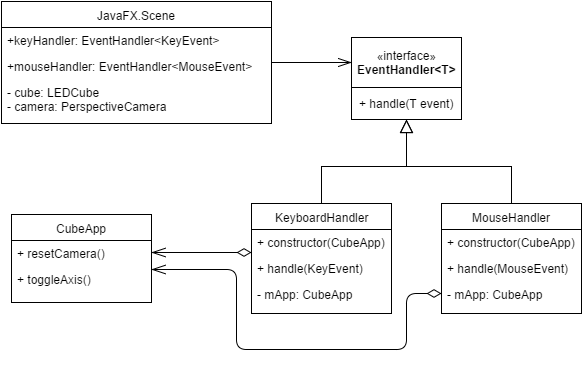

The diagram above was exported from draw.io. Its source (the exported page's mxGraphModel, read from the mxfile embedded in the PNG):
<mxGraphModel dx="946" dy="601" grid="1" gridSize="10" guides="1" tooltips="1" connect="1" arrows="1" fold="1" page="1" pageScale="1" pageWidth="850" pageHeight="1100" math="0" shadow="0">
  <root>
    <mxCell id="0" />
    <mxCell id="1" parent="0" />
    <mxCell id="565120f53a3e709a-2" value="JavaFX.Scene" style="swimlane;html=1;fontStyle=0;childLayout=stackLayout;horizontal=1;startSize=26;fillColor=none;horizontalStack=0;resizeParent=1;resizeLast=0;collapsible=1;marginBottom=0;swimlaneFillColor=#ffffff;" vertex="1" parent="1">
      <mxGeometry x="135" y="92" width="270" height="122" as="geometry" />
    </mxCell>
    <mxCell id="565120f53a3e709a-3" value="+keyHandler: EventHandler&amp;lt;KeyEvent&amp;gt;" style="text;html=1;strokeColor=none;fillColor=none;align=left;verticalAlign=top;spacingLeft=4;spacingRight=4;whiteSpace=wrap;overflow=hidden;rotatable=0;points=[[0,0.5],[1,0.5]];portConstraint=eastwest;" vertex="1" parent="565120f53a3e709a-2">
      <mxGeometry y="26" width="270" height="26" as="geometry" />
    </mxCell>
    <mxCell id="565120f53a3e709a-4" value="+mouseHandler: EventHandler&amp;lt;MouseEvent&amp;gt;&amp;nbsp;" style="text;html=1;strokeColor=none;fillColor=none;align=left;verticalAlign=top;spacingLeft=4;spacingRight=4;whiteSpace=wrap;overflow=hidden;rotatable=0;points=[[0,0.5],[1,0.5]];portConstraint=eastwest;" vertex="1" parent="565120f53a3e709a-2">
      <mxGeometry y="52" width="270" height="26" as="geometry" />
    </mxCell>
    <mxCell id="565120f53a3e709a-5" value="- cube: LEDCube&lt;div&gt;- camera: PerspectiveCamera&lt;/div&gt;" style="text;html=1;strokeColor=none;fillColor=none;align=left;verticalAlign=top;spacingLeft=4;spacingRight=4;whiteSpace=wrap;overflow=hidden;rotatable=0;points=[[0,0.5],[1,0.5]];portConstraint=eastwest;" vertex="1" parent="565120f53a3e709a-2">
      <mxGeometry y="78" width="270" height="42" as="geometry" />
    </mxCell>
    <mxCell id="565120f53a3e709a-6" value="«interface»&lt;br&gt;&lt;b&gt;EventHandler&amp;lt;T&amp;gt;&lt;/b&gt;" style="html=1;" vertex="1" parent="1">
      <mxGeometry x="485" y="128" width="110" height="50" as="geometry" />
    </mxCell>
    <mxCell id="565120f53a3e709a-14" value="+ handle(T event)" style="html=1;" vertex="1" parent="1">
      <mxGeometry x="485" y="178" width="110" height="32" as="geometry" />
    </mxCell>
    <mxCell id="565120f53a3e709a-15" style="edgeStyle=orthogonalEdgeStyle;rounded=0;html=1;exitX=1;exitY=0.5;entryX=0;entryY=0.5;startSize=8;endArrow=openThin;endFill=0;endSize=11;jettySize=auto;orthogonalLoop=1;" edge="1" parent="1" source="565120f53a3e709a-2" target="565120f53a3e709a-6">
      <mxGeometry relative="1" as="geometry" />
    </mxCell>
    <mxCell id="565120f53a3e709a-20" value="MouseHandler" style="swimlane;html=1;fontStyle=0;childLayout=stackLayout;horizontal=1;startSize=26;fillColor=none;horizontalStack=0;resizeParent=1;resizeLast=0;collapsible=1;marginBottom=0;swimlaneFillColor=#ffffff;" vertex="1" parent="1">
      <mxGeometry x="575" y="294" width="140" height="110" as="geometry" />
    </mxCell>
    <mxCell id="565120f53a3e709a-21" value="+ constructor(CubeApp)" style="text;html=1;strokeColor=none;fillColor=none;align=left;verticalAlign=top;spacingLeft=4;spacingRight=4;whiteSpace=wrap;overflow=hidden;rotatable=0;points=[[0,0.5],[1,0.5]];portConstraint=eastwest;" vertex="1" parent="565120f53a3e709a-20">
      <mxGeometry y="26" width="140" height="26" as="geometry" />
    </mxCell>
    <mxCell id="565120f53a3e709a-22" value="+ handle(MouseEvent)" style="text;html=1;strokeColor=none;fillColor=none;align=left;verticalAlign=top;spacingLeft=4;spacingRight=4;whiteSpace=wrap;overflow=hidden;rotatable=0;points=[[0,0.5],[1,0.5]];portConstraint=eastwest;" vertex="1" parent="565120f53a3e709a-20">
      <mxGeometry y="52" width="140" height="26" as="geometry" />
    </mxCell>
    <mxCell id="565120f53a3e709a-23" value="- mApp: CubeApp" style="text;html=1;strokeColor=none;fillColor=none;align=left;verticalAlign=top;spacingLeft=4;spacingRight=4;whiteSpace=wrap;overflow=hidden;rotatable=0;points=[[0,0.5],[1,0.5]];portConstraint=eastwest;" vertex="1" parent="565120f53a3e709a-20">
      <mxGeometry y="78" width="140" height="24" as="geometry" />
    </mxCell>
    <mxCell id="565120f53a3e709a-26" style="edgeStyle=orthogonalEdgeStyle;rounded=0;html=1;exitX=0.5;exitY=0;entryX=0.5;entryY=1;startSize=8;endArrow=block;endFill=0;endSize=11;jettySize=auto;orthogonalLoop=1;" edge="1" parent="1" source="565120f53a3e709a-20" target="565120f53a3e709a-14">
      <mxGeometry relative="1" as="geometry" />
    </mxCell>
    <mxCell id="565120f53a3e709a-25" style="edgeStyle=orthogonalEdgeStyle;rounded=0;html=1;exitX=0.5;exitY=0;entryX=0.5;entryY=1;startSize=8;endArrow=block;endFill=0;endSize=11;jettySize=auto;orthogonalLoop=1;" edge="1" parent="1" source="565120f53a3e709a-16" target="565120f53a3e709a-14">
      <mxGeometry relative="1" as="geometry" />
    </mxCell>
    <mxCell id="565120f53a3e709a-27" value="CubeApp" style="swimlane;html=1;fontStyle=0;childLayout=stackLayout;horizontal=1;startSize=26;fillColor=none;horizontalStack=0;resizeParent=1;resizeLast=0;collapsible=1;marginBottom=0;swimlaneFillColor=#ffffff;" vertex="1" parent="1">
      <mxGeometry x="145" y="305" width="140" height="88" as="geometry" />
    </mxCell>
    <mxCell id="565120f53a3e709a-29" value="+ resetCamera()" style="text;html=1;strokeColor=none;fillColor=none;align=left;verticalAlign=top;spacingLeft=4;spacingRight=4;whiteSpace=wrap;overflow=hidden;rotatable=0;points=[[0,0.5],[1,0.5]];portConstraint=eastwest;" vertex="1" parent="565120f53a3e709a-27">
      <mxGeometry y="26" width="140" height="26" as="geometry" />
    </mxCell>
    <mxCell id="565120f53a3e709a-30" value="+ toggleAxis()" style="text;html=1;strokeColor=none;fillColor=none;align=left;verticalAlign=top;spacingLeft=4;spacingRight=4;whiteSpace=wrap;overflow=hidden;rotatable=0;points=[[0,0.5],[1,0.5]];portConstraint=eastwest;" vertex="1" parent="565120f53a3e709a-27">
      <mxGeometry y="52" width="140" height="28" as="geometry" />
    </mxCell>
    <mxCell id="565120f53a3e709a-31" value="" style="endArrow=openThin;html=1;exitX=0;exitY=0.5;endFill=0;startSize=12;endSize=12;startArrow=diamondThin;startFill=0;" edge="1" parent="1" source="565120f53a3e709a-23">
      <mxGeometry width="50" height="50" relative="1" as="geometry">
        <mxPoint x="125" y="480" as="sourcePoint" />
        <mxPoint x="285" y="360" as="targetPoint" />
        <Array as="points">
          <mxPoint x="540" y="384" />
          <mxPoint x="540" y="440" />
          <mxPoint x="370" y="440" />
          <mxPoint x="370" y="360" />
        </Array>
      </mxGeometry>
    </mxCell>
    <mxCell id="565120f53a3e709a-16" value="KeyboardHandler" style="swimlane;html=1;fontStyle=0;childLayout=stackLayout;horizontal=1;startSize=26;fillColor=none;horizontalStack=0;resizeParent=1;resizeLast=0;collapsible=1;marginBottom=0;swimlaneFillColor=#ffffff;" vertex="1" parent="1">
      <mxGeometry x="385" y="294" width="140" height="110" as="geometry" />
    </mxCell>
    <mxCell id="565120f53a3e709a-17" value="+ constructor(CubeApp)" style="text;html=1;strokeColor=none;fillColor=none;align=left;verticalAlign=top;spacingLeft=4;spacingRight=4;whiteSpace=wrap;overflow=hidden;rotatable=0;points=[[0,0.5],[1,0.5]];portConstraint=eastwest;" vertex="1" parent="565120f53a3e709a-16">
      <mxGeometry y="26" width="140" height="26" as="geometry" />
    </mxCell>
    <mxCell id="565120f53a3e709a-18" value="+ handle(KeyEvent)" style="text;html=1;strokeColor=none;fillColor=none;align=left;verticalAlign=top;spacingLeft=4;spacingRight=4;whiteSpace=wrap;overflow=hidden;rotatable=0;points=[[0,0.5],[1,0.5]];portConstraint=eastwest;" vertex="1" parent="565120f53a3e709a-16">
      <mxGeometry y="52" width="140" height="26" as="geometry" />
    </mxCell>
    <mxCell id="565120f53a3e709a-19" value="- mApp: CubeApp" style="text;html=1;strokeColor=none;fillColor=none;align=left;verticalAlign=top;spacingLeft=4;spacingRight=4;whiteSpace=wrap;overflow=hidden;rotatable=0;points=[[0,0.5],[1,0.5]];portConstraint=eastwest;" vertex="1" parent="565120f53a3e709a-16">
      <mxGeometry y="78" width="140" height="26" as="geometry" />
    </mxCell>
    <mxCell id="565120f53a3e709a-32" value="" style="endArrow=openThin;html=1;entryX=1;entryY=0.75;endFill=0;startSize=12;endSize=12;startArrow=diamondThin;startFill=0;" edge="1" parent="1">
      <mxGeometry x="285" y="331" width="50" height="50" as="geometry">
        <mxPoint x="385" y="343" as="sourcePoint" />
        <mxPoint x="285" y="343" as="targetPoint" />
      </mxGeometry>
    </mxCell>
  </root>
</mxGraphModel>